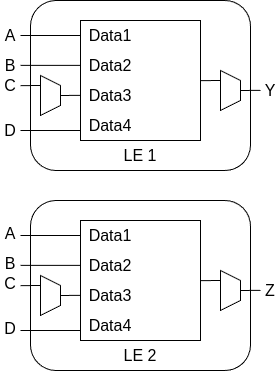

The diagram above was exported from draw.io. Its source (the exported page's mxGraphModel, read from the mxfile embedded in the PNG):
<mxGraphModel dx="989" dy="573" grid="1" gridSize="10" guides="1" tooltips="1" connect="1" arrows="1" fold="1" page="1" pageScale="1" pageWidth="827" pageHeight="1169" math="0" shadow="0">
  <root>
    <mxCell id="0" />
    <mxCell id="1" parent="0" />
    <mxCell id="5eH4a8uBW1y6gPxajSR4-1" value="" style="rounded=1;whiteSpace=wrap;html=1;" vertex="1" parent="1">
      <mxGeometry x="230" y="260" width="220" height="170" as="geometry" />
    </mxCell>
    <mxCell id="5eH4a8uBW1y6gPxajSR4-2" value="" style="rounded=0;whiteSpace=wrap;html=1;" vertex="1" parent="1">
      <mxGeometry x="280" y="280" width="120" height="120" as="geometry" />
    </mxCell>
    <mxCell id="5eH4a8uBW1y6gPxajSR4-3" value="&lt;font style=&quot;font-size: 16px;&quot;&gt;Data1&lt;/font&gt;" style="text;html=1;align=center;verticalAlign=middle;whiteSpace=wrap;rounded=0;" vertex="1" parent="1">
      <mxGeometry x="280" y="280" width="60" height="30" as="geometry" />
    </mxCell>
    <mxCell id="5eH4a8uBW1y6gPxajSR4-4" value="&lt;font style=&quot;font-size: 16px;&quot;&gt;Data2&lt;/font&gt;" style="text;html=1;align=center;verticalAlign=middle;whiteSpace=wrap;rounded=0;" vertex="1" parent="1">
      <mxGeometry x="280" y="310" width="60" height="30" as="geometry" />
    </mxCell>
    <mxCell id="5eH4a8uBW1y6gPxajSR4-5" value="&lt;font style=&quot;font-size: 16px;&quot;&gt;Data3&lt;/font&gt;" style="text;html=1;align=center;verticalAlign=middle;whiteSpace=wrap;rounded=0;" vertex="1" parent="1">
      <mxGeometry x="280" y="340" width="60" height="30" as="geometry" />
    </mxCell>
    <mxCell id="5eH4a8uBW1y6gPxajSR4-6" value="&lt;font style=&quot;font-size: 16px;&quot;&gt;Data4&lt;/font&gt;" style="text;html=1;align=center;verticalAlign=middle;whiteSpace=wrap;rounded=0;" vertex="1" parent="1">
      <mxGeometry x="280" y="370" width="60" height="30" as="geometry" />
    </mxCell>
    <mxCell id="5eH4a8uBW1y6gPxajSR4-7" value="" style="endArrow=none;html=1;rounded=0;entryX=0;entryY=0.5;entryDx=0;entryDy=0;" edge="1" parent="1" target="5eH4a8uBW1y6gPxajSR4-3">
      <mxGeometry width="50" height="50" relative="1" as="geometry">
        <mxPoint x="220" y="295" as="sourcePoint" />
        <mxPoint x="450" y="280" as="targetPoint" />
      </mxGeometry>
    </mxCell>
    <mxCell id="5eH4a8uBW1y6gPxajSR4-8" value="" style="shape=trapezoid;perimeter=trapezoidPerimeter;whiteSpace=wrap;html=1;fixedSize=1;direction=south;size=10;" vertex="1" parent="1">
      <mxGeometry x="240" y="335" width="20" height="40" as="geometry" />
    </mxCell>
    <mxCell id="5eH4a8uBW1y6gPxajSR4-9" value="" style="endArrow=none;html=1;rounded=0;entryX=0;entryY=0.5;entryDx=0;entryDy=0;" edge="1" parent="1">
      <mxGeometry width="50" height="50" relative="1" as="geometry">
        <mxPoint x="220" y="324.86" as="sourcePoint" />
        <mxPoint x="280" y="324.86" as="targetPoint" />
      </mxGeometry>
    </mxCell>
    <mxCell id="5eH4a8uBW1y6gPxajSR4-10" value="" style="endArrow=none;html=1;rounded=0;entryX=0;entryY=0.5;entryDx=0;entryDy=0;" edge="1" parent="1">
      <mxGeometry width="50" height="50" relative="1" as="geometry">
        <mxPoint x="260" y="355" as="sourcePoint" />
        <mxPoint x="280" y="354.86" as="targetPoint" />
      </mxGeometry>
    </mxCell>
    <mxCell id="5eH4a8uBW1y6gPxajSR4-11" value="" style="endArrow=none;html=1;rounded=0;entryX=0;entryY=0.5;entryDx=0;entryDy=0;" edge="1" parent="1">
      <mxGeometry width="50" height="50" relative="1" as="geometry">
        <mxPoint x="220" y="345.14" as="sourcePoint" />
        <mxPoint x="240" y="345" as="targetPoint" />
      </mxGeometry>
    </mxCell>
    <mxCell id="5eH4a8uBW1y6gPxajSR4-12" value="" style="endArrow=none;html=1;rounded=0;entryX=0;entryY=0.5;entryDx=0;entryDy=0;" edge="1" parent="1">
      <mxGeometry width="50" height="50" relative="1" as="geometry">
        <mxPoint x="220" y="390" as="sourcePoint" />
        <mxPoint x="280" y="390" as="targetPoint" />
      </mxGeometry>
    </mxCell>
    <mxCell id="5eH4a8uBW1y6gPxajSR4-13" value="&lt;font style=&quot;font-size: 16px;&quot;&gt;A&lt;/font&gt;" style="text;html=1;align=center;verticalAlign=middle;whiteSpace=wrap;rounded=0;" vertex="1" parent="1">
      <mxGeometry x="200" y="285" width="20" height="20" as="geometry" />
    </mxCell>
    <mxCell id="5eH4a8uBW1y6gPxajSR4-14" value="&lt;font style=&quot;font-size: 16px;&quot;&gt;B&lt;/font&gt;" style="text;html=1;align=center;verticalAlign=middle;whiteSpace=wrap;rounded=0;" vertex="1" parent="1">
      <mxGeometry x="200" y="315" width="20" height="20" as="geometry" />
    </mxCell>
    <mxCell id="5eH4a8uBW1y6gPxajSR4-15" value="&lt;font style=&quot;font-size: 16px;&quot;&gt;C&lt;/font&gt;" style="text;html=1;align=center;verticalAlign=middle;whiteSpace=wrap;rounded=0;" vertex="1" parent="1">
      <mxGeometry x="200" y="335" width="20" height="20" as="geometry" />
    </mxCell>
    <mxCell id="5eH4a8uBW1y6gPxajSR4-16" value="&lt;span style=&quot;font-size: 16px;&quot;&gt;D&lt;/span&gt;" style="text;html=1;align=center;verticalAlign=middle;whiteSpace=wrap;rounded=0;" vertex="1" parent="1">
      <mxGeometry x="200" y="380" width="20" height="20" as="geometry" />
    </mxCell>
    <mxCell id="5eH4a8uBW1y6gPxajSR4-17" value="" style="shape=trapezoid;perimeter=trapezoidPerimeter;whiteSpace=wrap;html=1;fixedSize=1;direction=south;size=10;" vertex="1" parent="1">
      <mxGeometry x="420" y="330" width="20" height="40" as="geometry" />
    </mxCell>
    <mxCell id="5eH4a8uBW1y6gPxajSR4-18" value="" style="endArrow=none;html=1;rounded=0;entryX=0;entryY=0.5;entryDx=0;entryDy=0;" edge="1" parent="1">
      <mxGeometry width="50" height="50" relative="1" as="geometry">
        <mxPoint x="440" y="350" as="sourcePoint" />
        <mxPoint x="460" y="349.86" as="targetPoint" />
      </mxGeometry>
    </mxCell>
    <mxCell id="5eH4a8uBW1y6gPxajSR4-19" value="" style="endArrow=none;html=1;rounded=0;entryX=0;entryY=0.5;entryDx=0;entryDy=0;" edge="1" parent="1">
      <mxGeometry width="50" height="50" relative="1" as="geometry">
        <mxPoint x="400" y="340.14" as="sourcePoint" />
        <mxPoint x="420" y="340" as="targetPoint" />
      </mxGeometry>
    </mxCell>
    <mxCell id="5eH4a8uBW1y6gPxajSR4-21" value="&lt;font style=&quot;font-size: 16px;&quot;&gt;LE 1&lt;/font&gt;" style="text;html=1;align=center;verticalAlign=middle;whiteSpace=wrap;rounded=0;" vertex="1" parent="1">
      <mxGeometry x="310" y="400" width="60" height="30" as="geometry" />
    </mxCell>
    <mxCell id="5eH4a8uBW1y6gPxajSR4-22" value="" style="rounded=1;whiteSpace=wrap;html=1;" vertex="1" parent="1">
      <mxGeometry x="230" y="460" width="220" height="170" as="geometry" />
    </mxCell>
    <mxCell id="5eH4a8uBW1y6gPxajSR4-23" value="" style="rounded=0;whiteSpace=wrap;html=1;" vertex="1" parent="1">
      <mxGeometry x="280" y="480" width="120" height="120" as="geometry" />
    </mxCell>
    <mxCell id="5eH4a8uBW1y6gPxajSR4-24" value="&lt;font style=&quot;font-size: 16px;&quot;&gt;Data1&lt;/font&gt;" style="text;html=1;align=center;verticalAlign=middle;whiteSpace=wrap;rounded=0;" vertex="1" parent="1">
      <mxGeometry x="280" y="480" width="60" height="30" as="geometry" />
    </mxCell>
    <mxCell id="5eH4a8uBW1y6gPxajSR4-25" value="&lt;font style=&quot;font-size: 16px;&quot;&gt;Data2&lt;/font&gt;" style="text;html=1;align=center;verticalAlign=middle;whiteSpace=wrap;rounded=0;" vertex="1" parent="1">
      <mxGeometry x="280" y="510" width="60" height="30" as="geometry" />
    </mxCell>
    <mxCell id="5eH4a8uBW1y6gPxajSR4-26" value="&lt;font style=&quot;font-size: 16px;&quot;&gt;Data3&lt;/font&gt;" style="text;html=1;align=center;verticalAlign=middle;whiteSpace=wrap;rounded=0;" vertex="1" parent="1">
      <mxGeometry x="280" y="540" width="60" height="30" as="geometry" />
    </mxCell>
    <mxCell id="5eH4a8uBW1y6gPxajSR4-27" value="&lt;font style=&quot;font-size: 16px;&quot;&gt;Data4&lt;/font&gt;" style="text;html=1;align=center;verticalAlign=middle;whiteSpace=wrap;rounded=0;" vertex="1" parent="1">
      <mxGeometry x="280" y="570" width="60" height="30" as="geometry" />
    </mxCell>
    <mxCell id="5eH4a8uBW1y6gPxajSR4-28" value="" style="endArrow=none;html=1;rounded=0;entryX=0;entryY=0.5;entryDx=0;entryDy=0;" edge="1" parent="1" target="5eH4a8uBW1y6gPxajSR4-24">
      <mxGeometry width="50" height="50" relative="1" as="geometry">
        <mxPoint x="220" y="495" as="sourcePoint" />
        <mxPoint x="470" y="480" as="targetPoint" />
      </mxGeometry>
    </mxCell>
    <mxCell id="5eH4a8uBW1y6gPxajSR4-29" value="" style="shape=trapezoid;perimeter=trapezoidPerimeter;whiteSpace=wrap;html=1;fixedSize=1;direction=south;size=10;" vertex="1" parent="1">
      <mxGeometry x="240" y="535" width="20" height="40" as="geometry" />
    </mxCell>
    <mxCell id="5eH4a8uBW1y6gPxajSR4-30" value="" style="endArrow=none;html=1;rounded=0;entryX=0;entryY=0.5;entryDx=0;entryDy=0;" edge="1" parent="1">
      <mxGeometry width="50" height="50" relative="1" as="geometry">
        <mxPoint x="220" y="524.86" as="sourcePoint" />
        <mxPoint x="280" y="524.86" as="targetPoint" />
      </mxGeometry>
    </mxCell>
    <mxCell id="5eH4a8uBW1y6gPxajSR4-31" value="" style="endArrow=none;html=1;rounded=0;entryX=0;entryY=0.5;entryDx=0;entryDy=0;" edge="1" parent="1">
      <mxGeometry width="50" height="50" relative="1" as="geometry">
        <mxPoint x="260" y="555" as="sourcePoint" />
        <mxPoint x="280" y="554.86" as="targetPoint" />
      </mxGeometry>
    </mxCell>
    <mxCell id="5eH4a8uBW1y6gPxajSR4-32" value="" style="endArrow=none;html=1;rounded=0;entryX=0;entryY=0.5;entryDx=0;entryDy=0;" edge="1" parent="1">
      <mxGeometry width="50" height="50" relative="1" as="geometry">
        <mxPoint x="220" y="545.14" as="sourcePoint" />
        <mxPoint x="240" y="545" as="targetPoint" />
      </mxGeometry>
    </mxCell>
    <mxCell id="5eH4a8uBW1y6gPxajSR4-33" value="" style="endArrow=none;html=1;rounded=0;entryX=0;entryY=0.5;entryDx=0;entryDy=0;" edge="1" parent="1">
      <mxGeometry width="50" height="50" relative="1" as="geometry">
        <mxPoint x="220" y="590" as="sourcePoint" />
        <mxPoint x="280" y="590" as="targetPoint" />
      </mxGeometry>
    </mxCell>
    <mxCell id="5eH4a8uBW1y6gPxajSR4-37" value="" style="shape=trapezoid;perimeter=trapezoidPerimeter;whiteSpace=wrap;html=1;fixedSize=1;direction=south;size=10;" vertex="1" parent="1">
      <mxGeometry x="420" y="530" width="20" height="40" as="geometry" />
    </mxCell>
    <mxCell id="5eH4a8uBW1y6gPxajSR4-38" value="" style="endArrow=none;html=1;rounded=0;entryX=0;entryY=0.5;entryDx=0;entryDy=0;" edge="1" parent="1">
      <mxGeometry width="50" height="50" relative="1" as="geometry">
        <mxPoint x="440" y="550" as="sourcePoint" />
        <mxPoint x="460" y="549.86" as="targetPoint" />
      </mxGeometry>
    </mxCell>
    <mxCell id="5eH4a8uBW1y6gPxajSR4-39" value="" style="endArrow=none;html=1;rounded=0;entryX=0;entryY=0.5;entryDx=0;entryDy=0;" edge="1" parent="1">
      <mxGeometry width="50" height="50" relative="1" as="geometry">
        <mxPoint x="400" y="540.14" as="sourcePoint" />
        <mxPoint x="420" y="540" as="targetPoint" />
      </mxGeometry>
    </mxCell>
    <mxCell id="5eH4a8uBW1y6gPxajSR4-40" value="&lt;font style=&quot;font-size: 16px;&quot;&gt;LE 2&lt;br&gt;&lt;/font&gt;" style="text;html=1;align=center;verticalAlign=middle;whiteSpace=wrap;rounded=0;" vertex="1" parent="1">
      <mxGeometry x="310" y="600" width="60" height="30" as="geometry" />
    </mxCell>
    <mxCell id="5eH4a8uBW1y6gPxajSR4-41" value="&lt;font style=&quot;font-size: 16px;&quot;&gt;Y&lt;/font&gt;" style="text;html=1;align=center;verticalAlign=middle;whiteSpace=wrap;rounded=0;" vertex="1" parent="1">
      <mxGeometry x="460" y="340" width="20" height="20" as="geometry" />
    </mxCell>
    <mxCell id="5eH4a8uBW1y6gPxajSR4-42" value="&lt;span style=&quot;font-size: 16px;&quot;&gt;Z&lt;/span&gt;" style="text;html=1;align=center;verticalAlign=middle;whiteSpace=wrap;rounded=0;" vertex="1" parent="1">
      <mxGeometry x="460" y="540" width="20" height="20" as="geometry" />
    </mxCell>
    <mxCell id="5eH4a8uBW1y6gPxajSR4-43" value="&lt;font style=&quot;font-size: 16px;&quot;&gt;A&lt;/font&gt;" style="text;html=1;align=center;verticalAlign=middle;whiteSpace=wrap;rounded=0;" vertex="1" parent="1">
      <mxGeometry x="200" y="482.5" width="20" height="20" as="geometry" />
    </mxCell>
    <mxCell id="5eH4a8uBW1y6gPxajSR4-44" value="&lt;font style=&quot;font-size: 16px;&quot;&gt;B&lt;/font&gt;" style="text;html=1;align=center;verticalAlign=middle;whiteSpace=wrap;rounded=0;" vertex="1" parent="1">
      <mxGeometry x="200" y="512.5" width="20" height="20" as="geometry" />
    </mxCell>
    <mxCell id="5eH4a8uBW1y6gPxajSR4-45" value="&lt;font style=&quot;font-size: 16px;&quot;&gt;C&lt;/font&gt;" style="text;html=1;align=center;verticalAlign=middle;whiteSpace=wrap;rounded=0;" vertex="1" parent="1">
      <mxGeometry x="200" y="532.5" width="20" height="20" as="geometry" />
    </mxCell>
    <mxCell id="5eH4a8uBW1y6gPxajSR4-46" value="&lt;span style=&quot;font-size: 16px;&quot;&gt;D&lt;/span&gt;" style="text;html=1;align=center;verticalAlign=middle;whiteSpace=wrap;rounded=0;" vertex="1" parent="1">
      <mxGeometry x="200" y="577.5" width="20" height="20" as="geometry" />
    </mxCell>
  </root>
</mxGraphModel>